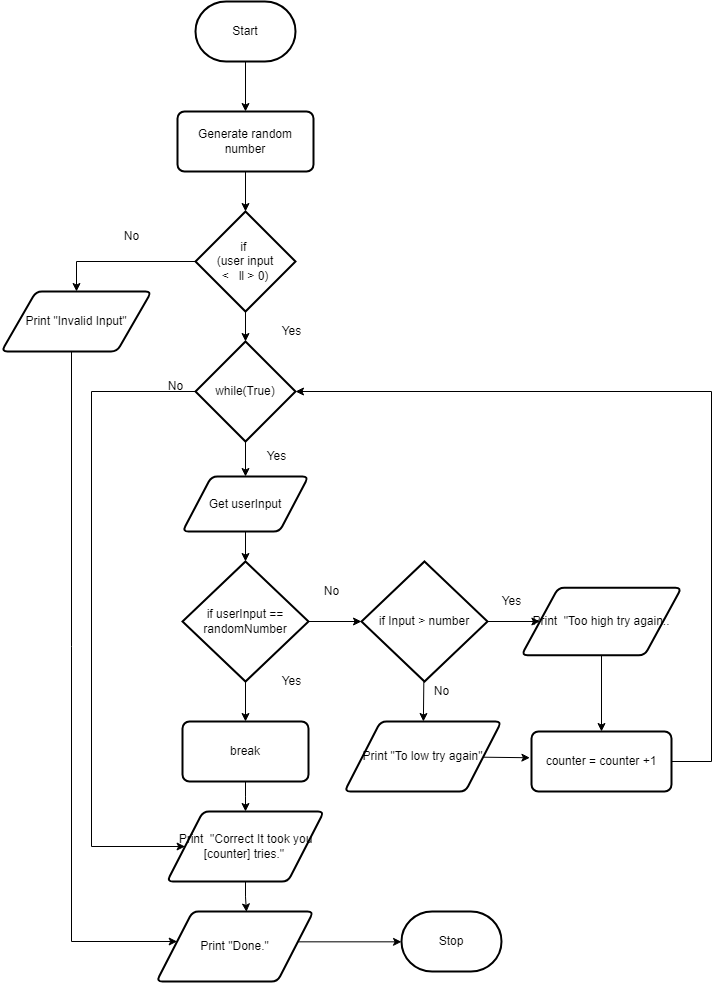

The diagram above was exported from draw.io. Its source (the exported page's mxGraphModel, read from the mxfile embedded in the PNG):
<mxGraphModel dx="905" dy="583" grid="1" gridSize="10" guides="1" tooltips="1" connect="1" arrows="1" fold="1" page="1" pageScale="1" pageWidth="850" pageHeight="1100" math="0" shadow="0">
  <root>
    <mxCell id="0" />
    <mxCell id="1" parent="0" />
    <mxCell id="2" style="edgeStyle=none;html=1;" edge="1" parent="1" source="3" target="5">
      <mxGeometry relative="1" as="geometry" />
    </mxCell>
    <mxCell id="3" value="Start" style="strokeWidth=2;html=1;shape=mxgraph.flowchart.terminator;whiteSpace=wrap;" vertex="1" parent="1">
      <mxGeometry x="364" y="80" width="100" height="60" as="geometry" />
    </mxCell>
    <mxCell id="4" style="edgeStyle=none;html=1;" edge="1" parent="1" source="5" target="8">
      <mxGeometry relative="1" as="geometry" />
    </mxCell>
    <mxCell id="5" value="Generate random number" style="rounded=1;whiteSpace=wrap;html=1;absoluteArcSize=1;arcSize=14;strokeWidth=2;" vertex="1" parent="1">
      <mxGeometry x="346" y="190" width="136" height="60" as="geometry" />
    </mxCell>
    <mxCell id="6" style="edgeStyle=none;html=1;" edge="1" parent="1" source="8" target="11">
      <mxGeometry relative="1" as="geometry" />
    </mxCell>
    <mxCell id="7" style="edgeStyle=elbowEdgeStyle;rounded=0;elbow=vertical;html=1;entryX=0.5;entryY=0;entryDx=0;entryDy=0;" edge="1" parent="1" source="8" target="41">
      <mxGeometry relative="1" as="geometry">
        <Array as="points">
          <mxPoint x="180" y="340" />
        </Array>
      </mxGeometry>
    </mxCell>
    <mxCell id="8" value="if&amp;nbsp; &lt;br&gt;(user input &lt;br&gt;&amp;lt;&amp;nbsp; &amp;nbsp;ll &amp;gt; 0)" style="strokeWidth=2;html=1;shape=mxgraph.flowchart.decision;whiteSpace=wrap;" vertex="1" parent="1">
      <mxGeometry x="364" y="290" width="100" height="100" as="geometry" />
    </mxCell>
    <mxCell id="9" style="edgeStyle=none;html=1;" edge="1" parent="1" source="11" target="13">
      <mxGeometry relative="1" as="geometry" />
    </mxCell>
    <mxCell id="10" style="edgeStyle=elbowEdgeStyle;rounded=0;elbow=vertical;html=1;entryX=0;entryY=0.5;entryDx=0;entryDy=0;" edge="1" parent="1" source="11" target="35">
      <mxGeometry relative="1" as="geometry">
        <Array as="points">
          <mxPoint x="260" y="470" />
          <mxPoint x="260" y="460" />
        </Array>
      </mxGeometry>
    </mxCell>
    <mxCell id="11" value="while(True)" style="strokeWidth=2;html=1;shape=mxgraph.flowchart.decision;whiteSpace=wrap;" vertex="1" parent="1">
      <mxGeometry x="364" y="420" width="100" height="100" as="geometry" />
    </mxCell>
    <mxCell id="12" style="edgeStyle=none;html=1;" edge="1" parent="1" source="13" target="16">
      <mxGeometry relative="1" as="geometry" />
    </mxCell>
    <mxCell id="13" value="Get userInput" style="shape=parallelogram;html=1;strokeWidth=2;perimeter=parallelogramPerimeter;whiteSpace=wrap;rounded=1;arcSize=12;size=0.23;" vertex="1" parent="1">
      <mxGeometry x="351" y="555" width="126" height="55" as="geometry" />
    </mxCell>
    <mxCell id="14" style="edgeStyle=none;html=1;" edge="1" parent="1" source="16" target="20">
      <mxGeometry relative="1" as="geometry" />
    </mxCell>
    <mxCell id="15" style="edgeStyle=none;html=1;entryX=0;entryY=0.5;entryDx=0;entryDy=0;entryPerimeter=0;" edge="1" parent="1" source="16" target="24">
      <mxGeometry relative="1" as="geometry" />
    </mxCell>
    <mxCell id="16" value="if userInput == randomNumber" style="strokeWidth=2;html=1;shape=mxgraph.flowchart.decision;whiteSpace=wrap;" vertex="1" parent="1">
      <mxGeometry x="351" y="640" width="126" height="120" as="geometry" />
    </mxCell>
    <mxCell id="17" value="Yes" style="text;html=1;align=center;verticalAlign=middle;resizable=0;points=[];autosize=1;strokeColor=none;fillColor=none;" vertex="1" parent="1">
      <mxGeometry x="440" y="395" width="40" height="30" as="geometry" />
    </mxCell>
    <mxCell id="18" value="Yes" style="text;html=1;align=center;verticalAlign=middle;resizable=0;points=[];autosize=1;strokeColor=none;fillColor=none;" vertex="1" parent="1">
      <mxGeometry x="425" y="520" width="40" height="30" as="geometry" />
    </mxCell>
    <mxCell id="19" style="edgeStyle=elbowEdgeStyle;rounded=0;elbow=vertical;html=1;" edge="1" parent="1" source="20" target="35">
      <mxGeometry relative="1" as="geometry" />
    </mxCell>
    <mxCell id="20" value="break" style="rounded=1;whiteSpace=wrap;html=1;absoluteArcSize=1;arcSize=14;strokeWidth=2;" vertex="1" parent="1">
      <mxGeometry x="351" y="800" width="126" height="60" as="geometry" />
    </mxCell>
    <mxCell id="21" value="Yes" style="text;html=1;align=center;verticalAlign=middle;resizable=0;points=[];autosize=1;strokeColor=none;fillColor=none;" vertex="1" parent="1">
      <mxGeometry x="440" y="745" width="40" height="30" as="geometry" />
    </mxCell>
    <mxCell id="22" style="edgeStyle=none;html=1;" edge="1" parent="1" source="24" target="27">
      <mxGeometry relative="1" as="geometry" />
    </mxCell>
    <mxCell id="23" style="edgeStyle=none;html=1;entryX=0;entryY=0.5;entryDx=0;entryDy=0;" edge="1" parent="1" source="24" target="30">
      <mxGeometry relative="1" as="geometry" />
    </mxCell>
    <mxCell id="24" value="if Input &amp;gt; number" style="strokeWidth=2;html=1;shape=mxgraph.flowchart.decision;whiteSpace=wrap;" vertex="1" parent="1">
      <mxGeometry x="530" y="640" width="126" height="120" as="geometry" />
    </mxCell>
    <mxCell id="25" value="No" style="text;html=1;align=center;verticalAlign=middle;resizable=0;points=[];autosize=1;strokeColor=none;fillColor=none;" vertex="1" parent="1">
      <mxGeometry x="480" y="655" width="40" height="30" as="geometry" />
    </mxCell>
    <mxCell id="26" style="edgeStyle=none;html=1;entryX=0;entryY=0.5;entryDx=0;entryDy=0;" edge="1" parent="1" source="27">
      <mxGeometry relative="1" as="geometry">
        <mxPoint x="698.4000000000001" y="836.25" as="targetPoint" />
      </mxGeometry>
    </mxCell>
    <mxCell id="27" value="Print &quot;To low try again&quot;" style="shape=parallelogram;html=1;strokeWidth=2;perimeter=parallelogramPerimeter;whiteSpace=wrap;rounded=1;arcSize=12;size=0.23;" vertex="1" parent="1">
      <mxGeometry x="513" y="800" width="157" height="70" as="geometry" />
    </mxCell>
    <mxCell id="28" value="No" style="text;html=1;align=center;verticalAlign=middle;resizable=0;points=[];autosize=1;strokeColor=none;fillColor=none;" vertex="1" parent="1">
      <mxGeometry x="590" y="755" width="40" height="30" as="geometry" />
    </mxCell>
    <mxCell id="29" style="edgeStyle=none;html=1;entryX=0.5;entryY=0;entryDx=0;entryDy=0;" edge="1" parent="1" source="30" target="33">
      <mxGeometry relative="1" as="geometry">
        <mxPoint x="760" y="802.5" as="targetPoint" />
      </mxGeometry>
    </mxCell>
    <mxCell id="30" value="Print&amp;nbsp; &quot;Too high try again:." style="shape=parallelogram;html=1;strokeWidth=2;perimeter=parallelogramPerimeter;whiteSpace=wrap;rounded=1;arcSize=12;size=0.23;" vertex="1" parent="1">
      <mxGeometry x="690" y="666.25" width="160" height="67.5" as="geometry" />
    </mxCell>
    <mxCell id="31" value="Yes" style="text;html=1;align=center;verticalAlign=middle;resizable=0;points=[];autosize=1;strokeColor=none;fillColor=none;" vertex="1" parent="1">
      <mxGeometry x="660" y="665" width="40" height="30" as="geometry" />
    </mxCell>
    <mxCell id="32" style="edgeStyle=elbowEdgeStyle;html=1;entryX=1;entryY=0.5;entryDx=0;entryDy=0;entryPerimeter=0;rounded=0;elbow=vertical;" edge="1" parent="1" source="33" target="11">
      <mxGeometry relative="1" as="geometry">
        <Array as="points">
          <mxPoint x="880" y="510" />
        </Array>
      </mxGeometry>
    </mxCell>
    <mxCell id="33" value="counter = counter +1" style="rounded=1;whiteSpace=wrap;html=1;absoluteArcSize=1;arcSize=14;strokeWidth=2;" vertex="1" parent="1">
      <mxGeometry x="700" y="810" width="140" height="60" as="geometry" />
    </mxCell>
    <mxCell id="34" style="edgeStyle=elbowEdgeStyle;rounded=0;elbow=vertical;html=1;entryX=0.573;entryY=0.006;entryDx=0;entryDy=0;entryPerimeter=0;" edge="1" parent="1" source="35" target="38">
      <mxGeometry relative="1" as="geometry" />
    </mxCell>
    <mxCell id="35" value="Print&amp;nbsp; &quot;Correct&amp;nbsp;It took you [counter] tries.&quot;&amp;nbsp;" style="shape=parallelogram;html=1;strokeWidth=2;perimeter=parallelogramPerimeter;whiteSpace=wrap;rounded=1;arcSize=12;size=0.23;" vertex="1" parent="1">
      <mxGeometry x="335.5" y="890" width="157" height="70" as="geometry" />
    </mxCell>
    <mxCell id="36" value="Stop" style="strokeWidth=2;html=1;shape=mxgraph.flowchart.terminator;whiteSpace=wrap;" vertex="1" parent="1">
      <mxGeometry x="570" y="990" width="100" height="60" as="geometry" />
    </mxCell>
    <mxCell id="37" style="edgeStyle=elbowEdgeStyle;rounded=0;elbow=vertical;html=1;entryX=0;entryY=0.5;entryDx=0;entryDy=0;entryPerimeter=0;" edge="1" parent="1" source="38" target="36">
      <mxGeometry relative="1" as="geometry" />
    </mxCell>
    <mxCell id="38" value="Print &quot;Done.&quot;" style="shape=parallelogram;html=1;strokeWidth=2;perimeter=parallelogramPerimeter;whiteSpace=wrap;rounded=1;arcSize=12;size=0.23;" vertex="1" parent="1">
      <mxGeometry x="325" y="990" width="157" height="70" as="geometry" />
    </mxCell>
    <mxCell id="39" value="No" style="text;html=1;align=center;verticalAlign=middle;resizable=0;points=[];autosize=1;strokeColor=none;fillColor=none;" vertex="1" parent="1">
      <mxGeometry x="324" y="450" width="40" height="30" as="geometry" />
    </mxCell>
    <mxCell id="40" style="edgeStyle=elbowEdgeStyle;rounded=0;elbow=vertical;html=1;" edge="1" parent="1" source="41" target="38">
      <mxGeometry relative="1" as="geometry">
        <Array as="points">
          <mxPoint x="240" y="1020" />
          <mxPoint x="175" y="1020" />
        </Array>
      </mxGeometry>
    </mxCell>
    <mxCell id="41" value="Print &quot;Invalid Input&quot;" style="shape=parallelogram;html=1;strokeWidth=2;perimeter=parallelogramPerimeter;whiteSpace=wrap;rounded=1;arcSize=12;size=0.23;" vertex="1" parent="1">
      <mxGeometry x="170" y="370" width="150" height="60" as="geometry" />
    </mxCell>
    <mxCell id="42" value="No" style="text;html=1;align=center;verticalAlign=middle;resizable=0;points=[];autosize=1;strokeColor=none;fillColor=none;" vertex="1" parent="1">
      <mxGeometry x="280" y="300" width="40" height="30" as="geometry" />
    </mxCell>
  </root>
</mxGraphModel>